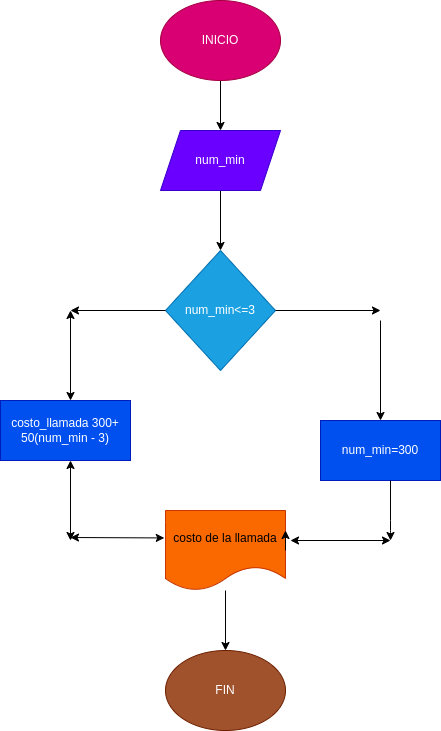

The diagram above was exported from draw.io. Its source (the exported page's mxGraphModel, read from the mxfile embedded in the PNG):
<mxGraphModel dx="935" dy="351" grid="1" gridSize="10" guides="1" tooltips="1" connect="1" arrows="1" fold="1" page="1" pageScale="1" pageWidth="1169" pageHeight="827" math="0" shadow="0">
  <root>
    <mxCell id="0" />
    <mxCell id="1" parent="0" />
    <mxCell id="4" value="" style="edgeStyle=none;html=1;" parent="1" source="2" target="3" edge="1">
      <mxGeometry relative="1" as="geometry" />
    </mxCell>
    <mxCell id="2" value="INICIO" style="ellipse;whiteSpace=wrap;html=1;fillColor=#d80073;fontColor=#ffffff;strokeColor=#A50040;" parent="1" vertex="1">
      <mxGeometry x="400" y="200" width="120" height="80" as="geometry" />
    </mxCell>
    <mxCell id="6" value="" style="edgeStyle=none;html=1;" parent="1" source="3" target="5" edge="1">
      <mxGeometry relative="1" as="geometry" />
    </mxCell>
    <mxCell id="3" value="num_min" style="shape=parallelogram;perimeter=parallelogramPerimeter;whiteSpace=wrap;html=1;fixedSize=1;fillColor=#6a00ff;fontColor=#ffffff;strokeColor=#3700CC;" parent="1" vertex="1">
      <mxGeometry x="400" y="330" width="120" height="60" as="geometry" />
    </mxCell>
    <mxCell id="5" value="num_min&amp;lt;=3" style="rhombus;whiteSpace=wrap;html=1;fillColor=#1ba1e2;fontColor=#ffffff;strokeColor=#006EAF;" parent="1" vertex="1">
      <mxGeometry x="405" y="450" width="110" height="120" as="geometry" />
    </mxCell>
    <mxCell id="8" value="" style="endArrow=classic;html=1;exitX=1;exitY=0.5;exitDx=0;exitDy=0;" parent="1" source="5" edge="1">
      <mxGeometry width="50" height="50" relative="1" as="geometry">
        <mxPoint x="520" y="510" as="sourcePoint" />
        <mxPoint x="620" y="510" as="targetPoint" />
      </mxGeometry>
    </mxCell>
    <mxCell id="9" value="" style="endArrow=classic;html=1;exitX=0;exitY=0.5;exitDx=0;exitDy=0;" parent="1" source="5" edge="1">
      <mxGeometry width="50" height="50" relative="1" as="geometry">
        <mxPoint x="260" y="520" as="sourcePoint" />
        <mxPoint x="310" y="510" as="targetPoint" />
      </mxGeometry>
    </mxCell>
    <mxCell id="11" value="" style="endArrow=classic;html=1;" parent="1" target="12" edge="1">
      <mxGeometry width="50" height="50" relative="1" as="geometry">
        <mxPoint x="620" y="520" as="sourcePoint" />
        <mxPoint x="620" y="590" as="targetPoint" />
      </mxGeometry>
    </mxCell>
    <mxCell id="12" value="num_min=300" style="rounded=0;whiteSpace=wrap;html=1;fillColor=#0050ef;fontColor=#ffffff;strokeColor=#001DBC;" parent="1" vertex="1">
      <mxGeometry x="560" y="620" width="120" height="60" as="geometry" />
    </mxCell>
    <mxCell id="14" value="costo_llamada 300+ 50(num_min - 3)" style="rounded=0;whiteSpace=wrap;html=1;fillColor=#0050ef;fontColor=#ffffff;strokeColor=#001DBC;" parent="1" vertex="1">
      <mxGeometry x="240" y="600" width="130" height="60" as="geometry" />
    </mxCell>
    <mxCell id="16" value="" style="endArrow=classic;html=1;exitX=0.5;exitY=1;exitDx=0;exitDy=0;" parent="1" edge="1">
      <mxGeometry width="50" height="50" relative="1" as="geometry">
        <mxPoint x="630" y="680" as="sourcePoint" />
        <mxPoint x="630" y="740" as="targetPoint" />
        <Array as="points">
          <mxPoint x="630" y="730" />
        </Array>
      </mxGeometry>
    </mxCell>
    <mxCell id="17" value="" style="endArrow=classic;startArrow=classic;html=1;entryX=-0.01;entryY=0.343;entryDx=0;entryDy=0;entryPerimeter=0;" parent="1" target="20" edge="1">
      <mxGeometry width="50" height="50" relative="1" as="geometry">
        <mxPoint x="310" y="737" as="sourcePoint" />
        <mxPoint x="410" y="740" as="targetPoint" />
      </mxGeometry>
    </mxCell>
    <mxCell id="18" value="" style="endArrow=classic;startArrow=classic;html=1;" parent="1" edge="1">
      <mxGeometry width="50" height="50" relative="1" as="geometry">
        <mxPoint x="530" y="740" as="sourcePoint" />
        <mxPoint x="630" y="740" as="targetPoint" />
      </mxGeometry>
    </mxCell>
    <mxCell id="23" value="" style="edgeStyle=none;html=1;" parent="1" source="20" target="22" edge="1">
      <mxGeometry relative="1" as="geometry" />
    </mxCell>
    <mxCell id="20" value="costo de la llamada" style="shape=document;whiteSpace=wrap;html=1;boundedLbl=1;fillColor=#fa6800;fontColor=#000000;strokeColor=#C73500;" parent="1" vertex="1">
      <mxGeometry x="405" y="710" width="120" height="80" as="geometry" />
    </mxCell>
    <mxCell id="21" style="edgeStyle=none;html=1;exitX=1;exitY=0.5;exitDx=0;exitDy=0;entryX=1;entryY=0.25;entryDx=0;entryDy=0;" parent="1" source="20" target="20" edge="1">
      <mxGeometry relative="1" as="geometry" />
    </mxCell>
    <mxCell id="22" value="FIN" style="ellipse;whiteSpace=wrap;html=1;fillColor=#a0522d;fontColor=#ffffff;strokeColor=#6D1F00;" parent="1" vertex="1">
      <mxGeometry x="405" y="850" width="120" height="80" as="geometry" />
    </mxCell>
    <mxCell id="26" value="" style="endArrow=classic;startArrow=classic;html=1;" edge="1" parent="1">
      <mxGeometry width="50" height="50" relative="1" as="geometry">
        <mxPoint x="310" y="600" as="sourcePoint" />
        <mxPoint x="310" y="510" as="targetPoint" />
      </mxGeometry>
    </mxCell>
    <mxCell id="27" value="" style="endArrow=classic;startArrow=classic;html=1;" edge="1" parent="1">
      <mxGeometry width="50" height="50" relative="1" as="geometry">
        <mxPoint x="310" y="740" as="sourcePoint" />
        <mxPoint x="310" y="660" as="targetPoint" />
      </mxGeometry>
    </mxCell>
  </root>
</mxGraphModel>